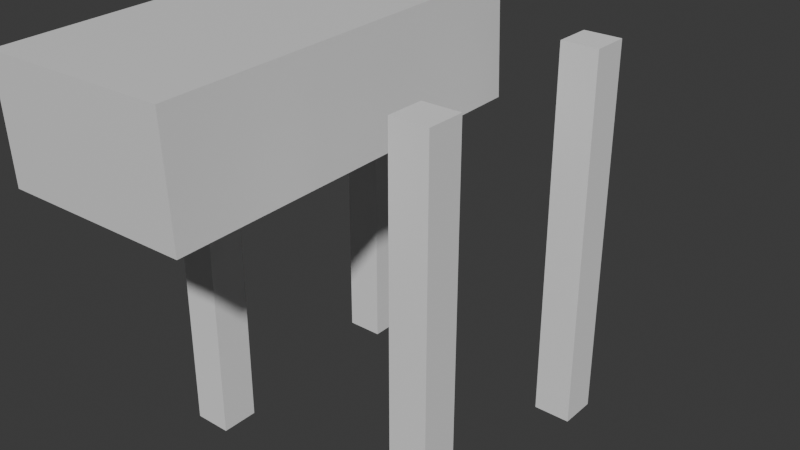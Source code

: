 # Source: quadraped.blend  (saved by Blender 5.0.119; exported with 4.5.12 LTS)
import bpy
from mathutils import Matrix  # noqa: F401  (used for matrix-valued properties, if any)

bpy.ops.wm.read_factory_settings(use_empty=True)
scene = bpy.context.scene
scene.name = 'Scene'

# ---- collections
col_collection = bpy.data.collections.new('Collection'); scene.collection.children.link(col_collection)

# ---- materials (node trees are filled in below, after node groups)
mat_material = bpy.data.materials.new('Material')
mat_material.alpha_threshold = 0.0
mat_material.use_backface_culling_lightprobe_volume = False
mat_material.roughness = 0.5
mat_material.line_color = (0.0, 0.0, 0.0, 1.0)

# ---- material node trees
mat_material.use_nodes = True; mat_material.node_tree.nodes.clear()
_N = mat_material.node_tree.nodes; _L = mat_material.node_tree.links
n0 = _N.new('ShaderNodeOutputMaterial'); n0.name = 'Material Output'; n0.location = (200, 100)
n1 = _N.new('ShaderNodeBsdfPrincipled'); n1.name = 'Principled BSDF'; n1.location = (-200, 100)
_L.new(n1.outputs[0], n0.inputs[0])
n0.is_active_output = True

# ---- world
world_world = bpy.data.worlds.new('World'); scene.world = world_world
world_world.use_nodes = True; world_world.node_tree.nodes.clear()
_N = world_world.node_tree.nodes; _L = world_world.node_tree.links
n0 = _N.new('ShaderNodeOutputWorld'); n0.name = 'World Output'; n0.location = (200, 100)
n1 = _N.new('ShaderNodeBackground'); n1.name = 'Background'; n1.location = (-200, 100)
n1.inputs[0].default_value = (0.05088, 0.05088, 0.05088, 1.0)
_L.new(n1.outputs[0], n0.inputs[0])
n0.is_active_output = True
world_world.color = (0.05088, 0.05088, 0.05088)
world_world.sun_shadow_jitter_overblur = 0.0

# ---- meshes
me_cube = bpy.data.meshes.new('Cube')
me_cube.from_pydata([(1.0, 1.0, 1.0), (1.0, 1.0, -1.0), (1.0, -1.0, 1.0), (1.0, -1.0, -1.0), (-1.0, 1.0, 1.0), (-1.0, 1.0, -1.0), (-1.0, -1.0, 1.0), (-1.0, -1.0, -1.0)], [], [(0, 4, 6, 2), (3, 2, 6, 7), (7, 6, 4, 5), (5, 1, 3, 7), (1, 0, 2, 3), (5, 4, 0, 1)])
_uv = me_cube.uv_layers.new(name='UVMap')
_uv.uv.foreach_set('vector', [0.625, 0.5, 0.875, 0.5, 0.875, 0.75, 0.625, 0.75, 0.375, 0.75, 0.625, 0.75, 0.625, 1.0, 0.375, 1.0, 0.375, 0.0, 0.625, 0.0, 0.625, 0.25, 0.375, 0.25, 0.125, 0.5, 0.375, 0.5, 0.375, 0.75, 0.125, 0.75, 0.375, 0.5, 0.625, 0.5, 0.625, 0.75, 0.375, 0.75, 0.375, 0.25, 0.625, 0.25, 0.625, 0.5, 0.375, 0.5])
me_cube.materials.append(mat_material)
me_cube.use_mirror_vertex_groups = False
me_cube.update()
me_cube_001 = bpy.data.meshes.new('Cube.001')
me_cube_001.from_pydata([(-1.0, -1.0, -1.0), (-1.0, 1.0, -1.0), (1.0, -1.0, -1.0), (1.0, 1.0, -1.0), (-1.0, -1.0, 19.21), (-1.0, 1.0, 19.21), (1.0, 1.0, 19.21), (1.0, -1.0, 19.21), (-1.0, -1.0, 9.866), (-1.0, 1.0, 9.866), (1.0, -1.0, 9.866), (1.0, 1.0, 9.866), (-1.0, 1.0, 9.173), (1.0, 1.0, 9.173), (-1.0, -1.0, 9.173), (1.0, -1.0, 9.173), (-1.0, -1.0, 10.61), (1.0, -1.0, 10.61), (-1.0, 1.0, 10.61), (1.0, 1.0, 10.61), (-1.0, -1.0, 9.519), (-1.0, 1.0, 10.24), (1.0, -1.0, 9.519), (1.0, 1.0, 10.24), (0.0, 1.0, 9.866), (-1.0, 0.0, 9.866), (1.0, 0.0, 9.866), (0.0, -1.0, 9.866), (-1.0, 1.0, 9.519), (1.0, 1.0, 9.519), (0.0, -1.0, 9.173), (1.0, 0.0, 9.173), (-1.0, 0.0, 9.173), (0.0, 1.0, 9.173), (-1.0, -1.0, 10.24), (1.0, -1.0, 10.24), (0.0, 1.0, 10.61), (-1.0, 0.0, 10.61), (1.0, 0.0, 10.61), (0.0, -1.0, 10.61), (0.0, -1.0, 10.24), (1.0, 0.0, 10.24), (-1.0, 0.0, 10.24), (0.0, 1.0, 10.24), (0.0, -1.0, 9.519), (1.0, 0.0, 9.519), (-1.0, 0.0, 9.519), (0.0, 1.0, 9.519)], [], [(17, 7, 4, 16, 39), (19, 6, 7, 17, 38), (16, 4, 5, 18, 37), (1, 3, 2, 0), (6, 5, 4, 7), (18, 5, 6, 19, 36), (47, 24, 11, 29), (46, 25, 9, 28), (45, 26, 10, 22), (44, 27, 8, 20), (2, 15, 30, 14, 0), (3, 13, 31, 15, 2), (0, 14, 32, 12, 1), (1, 12, 33, 13, 3), (43, 36, 19, 23), (42, 37, 18, 21), (41, 38, 17, 35), (40, 39, 16, 34), (27, 40, 34, 8), (10, 35, 40, 27), (35, 17, 39, 40), (26, 41, 35, 10), (11, 23, 41, 26), (23, 19, 38, 41), (25, 42, 21, 9), (8, 34, 42, 25), (34, 16, 37, 42), (24, 43, 23, 11), (9, 21, 43, 24), (21, 18, 36, 43), (30, 44, 20, 14), (15, 22, 44, 30), (22, 10, 27, 44), (31, 45, 22, 15), (13, 29, 45, 31), (29, 11, 26, 45), (32, 46, 28, 12), (14, 20, 46, 32), (20, 8, 25, 46), (33, 47, 29, 13), (12, 28, 47, 33), (28, 9, 24, 47)])
_uv = me_cube_001.uv_layers.new(name='UVMap')
_uv.uv.foreach_set('vector', [0.5186, 0.75, 0.625, 0.75, 0.625, 1.0, 0.5186, 1.0, 0.5186, 0.875, 0.5186, 0.5, 0.625, 0.5, 0.625, 0.75, 0.5186, 0.75, 0.5186, 0.625, 0.5186, 0.0, 0.625, 0.0, 0.625, 0.25, 0.5186, 0.25, 0.5186, 0.125, 0.125, 0.5, 0.375, 0.5, 0.375, 0.75, 0.125, 0.75, 0.625, 0.5, 0.875, 0.5, 0.875, 0.75, 0.625, 0.75, 0.5186, 0.25, 0.625, 0.25, 0.625, 0.5, 0.5186, 0.5, 0.5186, 0.375, 0.5051, 0.375, 0.5094, 0.375, 0.5094, 0.5, 0.5051, 0.5, 0.5051, 0.125, 0.5094, 0.125, 0.5094, 0.25, 0.5051, 0.25, 0.5051, 0.625, 0.5094, 0.625, 0.5094, 0.75, 0.5051, 0.75, 0.5051, 0.875, 0.5094, 0.875, 0.5094, 1.0, 0.5051, 1.0, 0.375, 0.75, 0.5008, 0.75, 0.5008, 0.875, 0.5008, 1.0, 0.375, 1.0, 0.375, 0.5, 0.5008, 0.5, 0.5008, 0.625, 0.5008, 0.75, 0.375, 0.75, 0.375, 0.0, 0.5008, 0.0, 0.5008, 0.125, 0.5008, 0.25, 0.375, 0.25, 0.375, 0.25, 0.5008, 0.25, 0.5008, 0.375, 0.5008, 0.5, 0.375, 0.5, 0.514, 0.375, 0.5186, 0.375, 0.5186, 0.5, 0.514, 0.5, 0.514, 0.125, 0.5186, 0.125, 0.5186, 0.25, 0.514, 0.25, 0.514, 0.625, 0.5186, 0.625, 0.5186, 0.75, 0.514, 0.75, 0.514, 0.875, 0.5186, 0.875, 0.5186, 1.0, 0.514, 1.0, 0.5094, 0.875, 0.514, 0.875, 0.514, 1.0, 0.5094, 1.0, 0.5094, 0.75, 0.514, 0.75, 0.514, 0.875, 0.5094, 0.875, 0.514, 0.75, 0.5186, 0.75, 0.5186, 0.875, 0.514, 0.875, 0.5094, 0.625, 0.514, 0.625, 0.514, 0.75, 0.5094, 0.75, 0.5094, 0.5, 0.514, 0.5, 0.514, 0.625, 0.5094, 0.625, 0.514, 0.5, 0.5186, 0.5, 0.5186, 0.625, 0.514, 0.625, 0.5094, 0.125, 0.514, 0.125, 0.514, 0.25, 0.5094, 0.25, 0.5094, 0.0, 0.514, 0.0, 0.514, 0.125, 0.5094, 0.125, 0.514, 0.0, 0.5186, 0.0, 0.5186, 0.125, 0.514, 0.125, 0.5094, 0.375, 0.514, 0.375, 0.514, 0.5, 0.5094, 0.5, 0.5094, 0.25, 0.514, 0.25, 0.514, 0.375, 0.5094, 0.375, 0.514, 0.25, 0.5186, 0.25, 0.5186, 0.375, 0.514, 0.375, 0.5008, 0.875, 0.5051, 0.875, 0.5051, 1.0, 0.5008, 1.0, 0.5008, 0.75, 0.5051, 0.75, 0.5051, 0.875, 0.5008, 0.875, 0.5051, 0.75, 0.5094, 0.75, 0.5094, 0.875, 0.5051, 0.875, 0.5008, 0.625, 0.5051, 0.625, 0.5051, 0.75, 0.5008, 0.75, 0.5008, 0.5, 0.5051, 0.5, 0.5051, 0.625, 0.5008, 0.625, 0.5051, 0.5, 0.5094, 0.5, 0.5094, 0.625, 0.5051, 0.625, 0.5008, 0.125, 0.5051, 0.125, 0.5051, 0.25, 0.5008, 0.25, 0.5008, 0.0, 0.5051, 0.0, 0.5051, 0.125, 0.5008, 0.125, 0.5051, 0.0, 0.5094, 0.0, 0.5094, 0.125, 0.5051, 0.125, 0.5008, 0.375, 0.5051, 0.375, 0.5051, 0.5, 0.5008, 0.5, 0.5008, 0.25, 0.5051, 0.25, 0.5051, 0.375, 0.5008, 0.375, 0.5051, 0.25, 0.5094, 0.25, 0.5094, 0.375, 0.5051, 0.375])
me_cube_001.update()
me_cube_002 = bpy.data.meshes.new('Cube.002')
me_cube_002.from_pydata([(-1.0, -1.0, -1.0), (-1.0, 1.0, -1.0), (1.0, -1.0, -1.0), (1.0, 1.0, -1.0), (-1.0, -1.0, 19.21), (-1.0, 1.0, 19.21), (1.0, 1.0, 19.21), (1.0, -1.0, 19.21), (-1.0, -1.0, 9.866), (-1.0, 1.0, 9.866), (1.0, -1.0, 9.866), (1.0, 1.0, 9.866), (-1.0, 1.0, 9.173), (1.0, 1.0, 9.173), (-1.0, -1.0, 9.173), (1.0, -1.0, 9.173), (-1.0, -1.0, 10.61), (1.0, -1.0, 10.61), (-1.0, 1.0, 10.61), (1.0, 1.0, 10.61), (-1.0, -1.0, 9.519), (-1.0, 1.0, 10.24), (1.0, -1.0, 9.519), (1.0, 1.0, 10.24), (0.0, 1.0, 9.866), (-1.0, 0.0, 9.866), (1.0, 0.0, 9.866), (0.0, -1.0, 9.866), (-1.0, 1.0, 9.519), (1.0, 1.0, 9.519), (0.0, -1.0, 9.173), (1.0, 0.0, 9.173), (-1.0, 0.0, 9.173), (0.0, 1.0, 9.173), (-1.0, -1.0, 10.24), (1.0, -1.0, 10.24), (0.0, 1.0, 10.61), (-1.0, 0.0, 10.61), (1.0, 0.0, 10.61), (0.0, -1.0, 10.61), (0.0, -1.0, 10.24), (1.0, 0.0, 10.24), (-1.0, 0.0, 10.24), (0.0, 1.0, 10.24), (0.0, -1.0, 9.519), (1.0, 0.0, 9.519), (-1.0, 0.0, 9.519), (0.0, 1.0, 9.519)], [], [(17, 7, 4, 16, 39), (19, 6, 7, 17, 38), (16, 4, 5, 18, 37), (1, 3, 2, 0), (6, 5, 4, 7), (18, 5, 6, 19, 36), (47, 24, 11, 29), (46, 25, 9, 28), (45, 26, 10, 22), (44, 27, 8, 20), (2, 15, 30, 14, 0), (3, 13, 31, 15, 2), (0, 14, 32, 12, 1), (1, 12, 33, 13, 3), (43, 36, 19, 23), (42, 37, 18, 21), (41, 38, 17, 35), (40, 39, 16, 34), (27, 40, 34, 8), (10, 35, 40, 27), (35, 17, 39, 40), (26, 41, 35, 10), (11, 23, 41, 26), (23, 19, 38, 41), (25, 42, 21, 9), (8, 34, 42, 25), (34, 16, 37, 42), (24, 43, 23, 11), (9, 21, 43, 24), (21, 18, 36, 43), (30, 44, 20, 14), (15, 22, 44, 30), (22, 10, 27, 44), (31, 45, 22, 15), (13, 29, 45, 31), (29, 11, 26, 45), (32, 46, 28, 12), (14, 20, 46, 32), (20, 8, 25, 46), (33, 47, 29, 13), (12, 28, 47, 33), (28, 9, 24, 47)])
_uv = me_cube_002.uv_layers.new(name='UVMap')
_uv.uv.foreach_set('vector', [0.5186, 0.75, 0.625, 0.75, 0.625, 1.0, 0.5186, 1.0, 0.5186, 0.875, 0.5186, 0.5, 0.625, 0.5, 0.625, 0.75, 0.5186, 0.75, 0.5186, 0.625, 0.5186, 0.0, 0.625, 0.0, 0.625, 0.25, 0.5186, 0.25, 0.5186, 0.125, 0.125, 0.5, 0.375, 0.5, 0.375, 0.75, 0.125, 0.75, 0.625, 0.5, 0.875, 0.5, 0.875, 0.75, 0.625, 0.75, 0.5186, 0.25, 0.625, 0.25, 0.625, 0.5, 0.5186, 0.5, 0.5186, 0.375, 0.5051, 0.375, 0.5094, 0.375, 0.5094, 0.5, 0.5051, 0.5, 0.5051, 0.125, 0.5094, 0.125, 0.5094, 0.25, 0.5051, 0.25, 0.5051, 0.625, 0.5094, 0.625, 0.5094, 0.75, 0.5051, 0.75, 0.5051, 0.875, 0.5094, 0.875, 0.5094, 1.0, 0.5051, 1.0, 0.375, 0.75, 0.5008, 0.75, 0.5008, 0.875, 0.5008, 1.0, 0.375, 1.0, 0.375, 0.5, 0.5008, 0.5, 0.5008, 0.625, 0.5008, 0.75, 0.375, 0.75, 0.375, 0.0, 0.5008, 0.0, 0.5008, 0.125, 0.5008, 0.25, 0.375, 0.25, 0.375, 0.25, 0.5008, 0.25, 0.5008, 0.375, 0.5008, 0.5, 0.375, 0.5, 0.514, 0.375, 0.5186, 0.375, 0.5186, 0.5, 0.514, 0.5, 0.514, 0.125, 0.5186, 0.125, 0.5186, 0.25, 0.514, 0.25, 0.514, 0.625, 0.5186, 0.625, 0.5186, 0.75, 0.514, 0.75, 0.514, 0.875, 0.5186, 0.875, 0.5186, 1.0, 0.514, 1.0, 0.5094, 0.875, 0.514, 0.875, 0.514, 1.0, 0.5094, 1.0, 0.5094, 0.75, 0.514, 0.75, 0.514, 0.875, 0.5094, 0.875, 0.514, 0.75, 0.5186, 0.75, 0.5186, 0.875, 0.514, 0.875, 0.5094, 0.625, 0.514, 0.625, 0.514, 0.75, 0.5094, 0.75, 0.5094, 0.5, 0.514, 0.5, 0.514, 0.625, 0.5094, 0.625, 0.514, 0.5, 0.5186, 0.5, 0.5186, 0.625, 0.514, 0.625, 0.5094, 0.125, 0.514, 0.125, 0.514, 0.25, 0.5094, 0.25, 0.5094, 0.0, 0.514, 0.0, 0.514, 0.125, 0.5094, 0.125, 0.514, 0.0, 0.5186, 0.0, 0.5186, 0.125, 0.514, 0.125, 0.5094, 0.375, 0.514, 0.375, 0.514, 0.5, 0.5094, 0.5, 0.5094, 0.25, 0.514, 0.25, 0.514, 0.375, 0.5094, 0.375, 0.514, 0.25, 0.5186, 0.25, 0.5186, 0.375, 0.514, 0.375, 0.5008, 0.875, 0.5051, 0.875, 0.5051, 1.0, 0.5008, 1.0, 0.5008, 0.75, 0.5051, 0.75, 0.5051, 0.875, 0.5008, 0.875, 0.5051, 0.75, 0.5094, 0.75, 0.5094, 0.875, 0.5051, 0.875, 0.5008, 0.625, 0.5051, 0.625, 0.5051, 0.75, 0.5008, 0.75, 0.5008, 0.5, 0.5051, 0.5, 0.5051, 0.625, 0.5008, 0.625, 0.5051, 0.5, 0.5094, 0.5, 0.5094, 0.625, 0.5051, 0.625, 0.5008, 0.125, 0.5051, 0.125, 0.5051, 0.25, 0.5008, 0.25, 0.5008, 0.0, 0.5051, 0.0, 0.5051, 0.125, 0.5008, 0.125, 0.5051, 0.0, 0.5094, 0.0, 0.5094, 0.125, 0.5051, 0.125, 0.5008, 0.375, 0.5051, 0.375, 0.5051, 0.5, 0.5008, 0.5, 0.5008, 0.25, 0.5051, 0.25, 0.5051, 0.375, 0.5008, 0.375, 0.5051, 0.25, 0.5094, 0.25, 0.5094, 0.375, 0.5051, 0.375])
me_cube_002.update()
me_cube_003 = bpy.data.meshes.new('Cube.003')
me_cube_003.from_pydata([(-1.0, -1.0, -1.0), (-1.0, 1.0, -1.0), (1.0, -1.0, -1.0), (1.0, 1.0, -1.0), (-1.0, -1.0, 19.21), (-1.0, 1.0, 19.21), (1.0, 1.0, 19.21), (1.0, -1.0, 19.21), (-1.0, -1.0, 9.866), (-1.0, 1.0, 9.866), (1.0, -1.0, 9.866), (1.0, 1.0, 9.866), (-1.0, 1.0, 9.173), (1.0, 1.0, 9.173), (-1.0, -1.0, 9.173), (1.0, -1.0, 9.173), (-1.0, -1.0, 10.61), (1.0, -1.0, 10.61), (-1.0, 1.0, 10.61), (1.0, 1.0, 10.61), (-1.0, -1.0, 9.519), (-1.0, 1.0, 10.24), (1.0, -1.0, 9.519), (1.0, 1.0, 10.24), (0.0, 1.0, 9.866), (-1.0, 0.0, 9.866), (1.0, 0.0, 9.866), (0.0, -1.0, 9.866), (-1.0, 1.0, 9.519), (1.0, 1.0, 9.519), (0.0, -1.0, 9.173), (1.0, 0.0, 9.173), (-1.0, 0.0, 9.173), (0.0, 1.0, 9.173), (-1.0, -1.0, 10.24), (1.0, -1.0, 10.24), (0.0, 1.0, 10.61), (-1.0, 0.0, 10.61), (1.0, 0.0, 10.61), (0.0, -1.0, 10.61), (0.0, -1.0, 10.24), (1.0, 0.0, 10.24), (-1.0, 0.0, 10.24), (0.0, 1.0, 10.24), (0.0, -1.0, 9.519), (1.0, 0.0, 9.519), (-1.0, 0.0, 9.519), (0.0, 1.0, 9.519)], [], [(17, 7, 4, 16, 39), (19, 6, 7, 17, 38), (16, 4, 5, 18, 37), (1, 3, 2, 0), (6, 5, 4, 7), (18, 5, 6, 19, 36), (47, 24, 11, 29), (46, 25, 9, 28), (45, 26, 10, 22), (44, 27, 8, 20), (2, 15, 30, 14, 0), (3, 13, 31, 15, 2), (0, 14, 32, 12, 1), (1, 12, 33, 13, 3), (43, 36, 19, 23), (42, 37, 18, 21), (41, 38, 17, 35), (40, 39, 16, 34), (27, 40, 34, 8), (10, 35, 40, 27), (35, 17, 39, 40), (26, 41, 35, 10), (11, 23, 41, 26), (23, 19, 38, 41), (25, 42, 21, 9), (8, 34, 42, 25), (34, 16, 37, 42), (24, 43, 23, 11), (9, 21, 43, 24), (21, 18, 36, 43), (30, 44, 20, 14), (15, 22, 44, 30), (22, 10, 27, 44), (31, 45, 22, 15), (13, 29, 45, 31), (29, 11, 26, 45), (32, 46, 28, 12), (14, 20, 46, 32), (20, 8, 25, 46), (33, 47, 29, 13), (12, 28, 47, 33), (28, 9, 24, 47)])
_uv = me_cube_003.uv_layers.new(name='UVMap')
_uv.uv.foreach_set('vector', [0.5186, 0.75, 0.625, 0.75, 0.625, 1.0, 0.5186, 1.0, 0.5186, 0.875, 0.5186, 0.5, 0.625, 0.5, 0.625, 0.75, 0.5186, 0.75, 0.5186, 0.625, 0.5186, 0.0, 0.625, 0.0, 0.625, 0.25, 0.5186, 0.25, 0.5186, 0.125, 0.125, 0.5, 0.375, 0.5, 0.375, 0.75, 0.125, 0.75, 0.625, 0.5, 0.875, 0.5, 0.875, 0.75, 0.625, 0.75, 0.5186, 0.25, 0.625, 0.25, 0.625, 0.5, 0.5186, 0.5, 0.5186, 0.375, 0.5051, 0.375, 0.5094, 0.375, 0.5094, 0.5, 0.5051, 0.5, 0.5051, 0.125, 0.5094, 0.125, 0.5094, 0.25, 0.5051, 0.25, 0.5051, 0.625, 0.5094, 0.625, 0.5094, 0.75, 0.5051, 0.75, 0.5051, 0.875, 0.5094, 0.875, 0.5094, 1.0, 0.5051, 1.0, 0.375, 0.75, 0.5008, 0.75, 0.5008, 0.875, 0.5008, 1.0, 0.375, 1.0, 0.375, 0.5, 0.5008, 0.5, 0.5008, 0.625, 0.5008, 0.75, 0.375, 0.75, 0.375, 0.0, 0.5008, 0.0, 0.5008, 0.125, 0.5008, 0.25, 0.375, 0.25, 0.375, 0.25, 0.5008, 0.25, 0.5008, 0.375, 0.5008, 0.5, 0.375, 0.5, 0.514, 0.375, 0.5186, 0.375, 0.5186, 0.5, 0.514, 0.5, 0.514, 0.125, 0.5186, 0.125, 0.5186, 0.25, 0.514, 0.25, 0.514, 0.625, 0.5186, 0.625, 0.5186, 0.75, 0.514, 0.75, 0.514, 0.875, 0.5186, 0.875, 0.5186, 1.0, 0.514, 1.0, 0.5094, 0.875, 0.514, 0.875, 0.514, 1.0, 0.5094, 1.0, 0.5094, 0.75, 0.514, 0.75, 0.514, 0.875, 0.5094, 0.875, 0.514, 0.75, 0.5186, 0.75, 0.5186, 0.875, 0.514, 0.875, 0.5094, 0.625, 0.514, 0.625, 0.514, 0.75, 0.5094, 0.75, 0.5094, 0.5, 0.514, 0.5, 0.514, 0.625, 0.5094, 0.625, 0.514, 0.5, 0.5186, 0.5, 0.5186, 0.625, 0.514, 0.625, 0.5094, 0.125, 0.514, 0.125, 0.514, 0.25, 0.5094, 0.25, 0.5094, 0.0, 0.514, 0.0, 0.514, 0.125, 0.5094, 0.125, 0.514, 0.0, 0.5186, 0.0, 0.5186, 0.125, 0.514, 0.125, 0.5094, 0.375, 0.514, 0.375, 0.514, 0.5, 0.5094, 0.5, 0.5094, 0.25, 0.514, 0.25, 0.514, 0.375, 0.5094, 0.375, 0.514, 0.25, 0.5186, 0.25, 0.5186, 0.375, 0.514, 0.375, 0.5008, 0.875, 0.5051, 0.875, 0.5051, 1.0, 0.5008, 1.0, 0.5008, 0.75, 0.5051, 0.75, 0.5051, 0.875, 0.5008, 0.875, 0.5051, 0.75, 0.5094, 0.75, 0.5094, 0.875, 0.5051, 0.875, 0.5008, 0.625, 0.5051, 0.625, 0.5051, 0.75, 0.5008, 0.75, 0.5008, 0.5, 0.5051, 0.5, 0.5051, 0.625, 0.5008, 0.625, 0.5051, 0.5, 0.5094, 0.5, 0.5094, 0.625, 0.5051, 0.625, 0.5008, 0.125, 0.5051, 0.125, 0.5051, 0.25, 0.5008, 0.25, 0.5008, 0.0, 0.5051, 0.0, 0.5051, 0.125, 0.5008, 0.125, 0.5051, 0.0, 0.5094, 0.0, 0.5094, 0.125, 0.5051, 0.125, 0.5008, 0.375, 0.5051, 0.375, 0.5051, 0.5, 0.5008, 0.5, 0.5008, 0.25, 0.5051, 0.25, 0.5051, 0.375, 0.5008, 0.375, 0.5051, 0.25, 0.5094, 0.25, 0.5094, 0.375, 0.5051, 0.375])
me_cube_003.update()
me_cube_004 = bpy.data.meshes.new('Cube.004')
me_cube_004.from_pydata([(-1.0, -1.0, -1.0), (-1.0, 1.0, -1.0), (1.0, -1.0, -1.0), (1.0, 1.0, -1.0), (-1.0, -1.0, 19.21), (-1.0, 1.0, 19.21), (1.0, 1.0, 19.21), (1.0, -1.0, 19.21), (-1.0, -1.0, 9.866), (-1.0, 1.0, 9.866), (1.0, -1.0, 9.866), (1.0, 1.0, 9.866), (-1.0, 1.0, 9.173), (1.0, 1.0, 9.173), (-1.0, -1.0, 9.173), (1.0, -1.0, 9.173), (-1.0, -1.0, 10.61), (1.0, -1.0, 10.61), (-1.0, 1.0, 10.61), (1.0, 1.0, 10.61), (-1.0, -1.0, 9.519), (-1.0, 1.0, 10.24), (1.0, -1.0, 9.519), (1.0, 1.0, 10.24), (0.0, 1.0, 9.866), (-1.0, 0.0, 9.866), (1.0, 0.0, 9.866), (0.0, -1.0, 9.866), (-1.0, 1.0, 9.519), (1.0, 1.0, 9.519), (0.0, -1.0, 9.173), (1.0, 0.0, 9.173), (-1.0, 0.0, 9.173), (0.0, 1.0, 9.173), (-1.0, -1.0, 10.24), (1.0, -1.0, 10.24), (0.0, 1.0, 10.61), (-1.0, 0.0, 10.61), (1.0, 0.0, 10.61), (0.0, -1.0, 10.61), (0.0, -1.0, 10.24), (1.0, 0.0, 10.24), (-1.0, 0.0, 10.24), (0.0, 1.0, 10.24), (0.0, -1.0, 9.519), (1.0, 0.0, 9.519), (-1.0, 0.0, 9.519), (0.0, 1.0, 9.519)], [], [(17, 7, 4, 16, 39), (19, 6, 7, 17, 38), (16, 4, 5, 18, 37), (1, 3, 2, 0), (6, 5, 4, 7), (18, 5, 6, 19, 36), (47, 24, 11, 29), (46, 25, 9, 28), (45, 26, 10, 22), (44, 27, 8, 20), (2, 15, 30, 14, 0), (3, 13, 31, 15, 2), (0, 14, 32, 12, 1), (1, 12, 33, 13, 3), (43, 36, 19, 23), (42, 37, 18, 21), (41, 38, 17, 35), (40, 39, 16, 34), (27, 40, 34, 8), (10, 35, 40, 27), (35, 17, 39, 40), (26, 41, 35, 10), (11, 23, 41, 26), (23, 19, 38, 41), (25, 42, 21, 9), (8, 34, 42, 25), (34, 16, 37, 42), (24, 43, 23, 11), (9, 21, 43, 24), (21, 18, 36, 43), (30, 44, 20, 14), (15, 22, 44, 30), (22, 10, 27, 44), (31, 45, 22, 15), (13, 29, 45, 31), (29, 11, 26, 45), (32, 46, 28, 12), (14, 20, 46, 32), (20, 8, 25, 46), (33, 47, 29, 13), (12, 28, 47, 33), (28, 9, 24, 47)])
_uv = me_cube_004.uv_layers.new(name='UVMap')
_uv.uv.foreach_set('vector', [0.5186, 0.75, 0.625, 0.75, 0.625, 1.0, 0.5186, 1.0, 0.5186, 0.875, 0.5186, 0.5, 0.625, 0.5, 0.625, 0.75, 0.5186, 0.75, 0.5186, 0.625, 0.5186, 0.0, 0.625, 0.0, 0.625, 0.25, 0.5186, 0.25, 0.5186, 0.125, 0.125, 0.5, 0.375, 0.5, 0.375, 0.75, 0.125, 0.75, 0.625, 0.5, 0.875, 0.5, 0.875, 0.75, 0.625, 0.75, 0.5186, 0.25, 0.625, 0.25, 0.625, 0.5, 0.5186, 0.5, 0.5186, 0.375, 0.5051, 0.375, 0.5094, 0.375, 0.5094, 0.5, 0.5051, 0.5, 0.5051, 0.125, 0.5094, 0.125, 0.5094, 0.25, 0.5051, 0.25, 0.5051, 0.625, 0.5094, 0.625, 0.5094, 0.75, 0.5051, 0.75, 0.5051, 0.875, 0.5094, 0.875, 0.5094, 1.0, 0.5051, 1.0, 0.375, 0.75, 0.5008, 0.75, 0.5008, 0.875, 0.5008, 1.0, 0.375, 1.0, 0.375, 0.5, 0.5008, 0.5, 0.5008, 0.625, 0.5008, 0.75, 0.375, 0.75, 0.375, 0.0, 0.5008, 0.0, 0.5008, 0.125, 0.5008, 0.25, 0.375, 0.25, 0.375, 0.25, 0.5008, 0.25, 0.5008, 0.375, 0.5008, 0.5, 0.375, 0.5, 0.514, 0.375, 0.5186, 0.375, 0.5186, 0.5, 0.514, 0.5, 0.514, 0.125, 0.5186, 0.125, 0.5186, 0.25, 0.514, 0.25, 0.514, 0.625, 0.5186, 0.625, 0.5186, 0.75, 0.514, 0.75, 0.514, 0.875, 0.5186, 0.875, 0.5186, 1.0, 0.514, 1.0, 0.5094, 0.875, 0.514, 0.875, 0.514, 1.0, 0.5094, 1.0, 0.5094, 0.75, 0.514, 0.75, 0.514, 0.875, 0.5094, 0.875, 0.514, 0.75, 0.5186, 0.75, 0.5186, 0.875, 0.514, 0.875, 0.5094, 0.625, 0.514, 0.625, 0.514, 0.75, 0.5094, 0.75, 0.5094, 0.5, 0.514, 0.5, 0.514, 0.625, 0.5094, 0.625, 0.514, 0.5, 0.5186, 0.5, 0.5186, 0.625, 0.514, 0.625, 0.5094, 0.125, 0.514, 0.125, 0.514, 0.25, 0.5094, 0.25, 0.5094, 0.0, 0.514, 0.0, 0.514, 0.125, 0.5094, 0.125, 0.514, 0.0, 0.5186, 0.0, 0.5186, 0.125, 0.514, 0.125, 0.5094, 0.375, 0.514, 0.375, 0.514, 0.5, 0.5094, 0.5, 0.5094, 0.25, 0.514, 0.25, 0.514, 0.375, 0.5094, 0.375, 0.514, 0.25, 0.5186, 0.25, 0.5186, 0.375, 0.514, 0.375, 0.5008, 0.875, 0.5051, 0.875, 0.5051, 1.0, 0.5008, 1.0, 0.5008, 0.75, 0.5051, 0.75, 0.5051, 0.875, 0.5008, 0.875, 0.5051, 0.75, 0.5094, 0.75, 0.5094, 0.875, 0.5051, 0.875, 0.5008, 0.625, 0.5051, 0.625, 0.5051, 0.75, 0.5008, 0.75, 0.5008, 0.5, 0.5051, 0.5, 0.5051, 0.625, 0.5008, 0.625, 0.5051, 0.5, 0.5094, 0.5, 0.5094, 0.625, 0.5051, 0.625, 0.5008, 0.125, 0.5051, 0.125, 0.5051, 0.25, 0.5008, 0.25, 0.5008, 0.0, 0.5051, 0.0, 0.5051, 0.125, 0.5008, 0.125, 0.5051, 0.0, 0.5094, 0.0, 0.5094, 0.125, 0.5051, 0.125, 0.5008, 0.375, 0.5051, 0.375, 0.5051, 0.5, 0.5008, 0.5, 0.5008, 0.25, 0.5051, 0.25, 0.5051, 0.375, 0.5008, 0.375, 0.5051, 0.25, 0.5094, 0.25, 0.5094, 0.375, 0.5051, 0.375])
me_cube_004.update()
arm_armature = bpy.data.armatures.new('Armature')  # bones are not reproduced

# ---- objects
ob_body = bpy.data.objects.new('body', me_cube)
ob_armature = bpy.data.objects.new('Armature', arm_armature)
ob_frontleftleg = bpy.data.objects.new('frontLeftLeg', me_cube_001)
ob_frontleftleg_001 = bpy.data.objects.new('frontLeftLeg.001', me_cube_002)
ob_frontleftleg_002 = bpy.data.objects.new('frontLeftLeg.002', me_cube_003)
ob_frontleftleg_003 = bpy.data.objects.new('frontLeftLeg.003', me_cube_004)

# ---- transforms, parenting, visibility, modifiers, constraints
ob_body.parent = ob_armature
ob_body.matrix_parent_inverse = Matrix(((0.02436, -2.788e-09, 0.9997, -0.006347), (-0.9997, 7.096e-08, 0.02436, -0.4808), (2.659e-12, -1.0, 1.091e-10, -6.927e-13), (0.0, 0.0, -0.0, 1.0)))
ob_body.location = (0.0, 0.0, 0.0)
ob_body.scale = (1.0, 0.5, 0.3)
ob_body.lock_rotations_4d = False
ob_body.empty_display_type = 'ARROWS'
ob_body.lineart.crease_threshold = 0.0
ob_armature.location = (-0.3231, 0.0, 0.0)
ob_armature.rotation_euler = (0.0, 1.554, 0.0)
ob_frontleftleg.parent = ob_armature
ob_frontleftleg.matrix_parent_inverse = Matrix(((0.01716, -0.0, -0.9999, 0.005543), (-0.0, 1.0, -0.0, -0.0), (0.9999, -0.0, 0.01716, 0.323), (-0.0, -0.0, -0.0, 1.0)))
ob_frontleftleg.location = (-0.6833, -0.5936, 0.0)
ob_frontleftleg.scale = (-0.09959, -0.09959, -0.09959)
_vg = ob_frontleftleg.vertex_groups.new(name='Body')
_vg = ob_frontleftleg.vertex_groups.new(name='UpperLeg.f.l')
for _i, _w in zip([0, 1, 2, 3, 8, 9, 10, 11, 12, 13, 14, 15, 16, 17, 18, 19, 20, 21, 22, 23, 24, 25, 26, 27, 28, 29, 30, 31, 32, 33, 34, 35, 36, 37, 38, 39, 40, 41, 42, 43, 44, 45, 46, 47], [1.0, 1.0, 1.0, 1.0, 0.5, 0.5, 0.5, 0.5, 0.5, 0.5, 0.5, 0.5, 0.5, 0.5, 0.5, 0.5, 0.5, 0.5, 0.5, 0.5, 0.5, 0.5, 0.5, 0.5, 0.5, 0.5, 0.5, 0.5, 0.5, 0.5, 0.5, 0.5, 0.5, 0.5, 0.5, 0.5, 0.5, 0.5, 0.5, 0.5, 0.5, 0.5, 0.5, 0.5]): _vg.add([_i], _w, 'REPLACE')
_vg = ob_frontleftleg.vertex_groups.new(name='LowerLeg.f.l')
for _i, _w in zip([4, 5, 6, 7, 8, 9, 10, 11, 12, 13, 14, 15, 16, 17, 18, 19, 20, 21, 22, 23, 24, 25, 26, 27, 28, 29, 30, 31, 32, 33, 34, 35, 36, 37, 38, 39, 40, 41, 42, 43, 44, 45, 46, 47], [1.0, 1.0, 1.0, 1.0, 0.5, 0.5, 0.5, 0.5, 0.5, 0.5, 0.5, 0.5, 0.5, 0.5, 0.5, 0.5, 0.5, 0.5, 0.5, 0.5, 0.5, 0.5, 0.5, 0.5, 0.5, 0.5, 0.5, 0.5, 0.5, 0.5, 0.5, 0.5, 0.5, 0.5, 0.5, 0.5, 0.5, 0.5, 0.5, 0.5, 0.5, 0.5, 0.5, 0.5]): _vg.add([_i], _w, 'REPLACE')
_vg = ob_frontleftleg.vertex_groups.new(name='Foot.f.l')
_vg = ob_frontleftleg.vertex_groups.new(name='UpperLeg.b.l')
_vg = ob_frontleftleg.vertex_groups.new(name='LowerLeg.b.l')
_vg = ob_frontleftleg.vertex_groups.new(name='Foot.b.l')
_vg = ob_frontleftleg.vertex_groups.new(name='UpperLeg.b.r')
_vg = ob_frontleftleg.vertex_groups.new(name='LowerLeg.b.r')
_vg = ob_frontleftleg.vertex_groups.new(name='Foot.b.r')
_vg = ob_frontleftleg.vertex_groups.new(name='UpperLeg.f.r')
_vg = ob_frontleftleg.vertex_groups.new(name='LowerLeg.f.r')
_vg = ob_frontleftleg.vertex_groups.new(name='Foot.f.r')
_m = ob_frontleftleg.modifiers.new('Armature', 'ARMATURE')
_m.object = ob_armature
ob_frontleftleg_001.parent = ob_armature
ob_frontleftleg_001.matrix_parent_inverse = Matrix(((0.01716, -0.0, -0.9999, 0.005543), (-0.0, 1.0, -0.0, -0.0), (0.9999, -0.0, 0.01716, 0.323), (-0.0, -0.0, -0.0, 1.0)))
ob_frontleftleg_001.location = (-0.6833, 0.5966, 0.0)
ob_frontleftleg_001.scale = (-0.09959, -0.09959, -0.09959)
_vg = ob_frontleftleg_001.vertex_groups.new(name='Body')
_vg = ob_frontleftleg_001.vertex_groups.new(name='UpperLeg.f.l')
_vg = ob_frontleftleg_001.vertex_groups.new(name='LowerLeg.f.l')
_vg = ob_frontleftleg_001.vertex_groups.new(name='Foot.f.l')
_vg = ob_frontleftleg_001.vertex_groups.new(name='UpperLeg.b.l')
_vg = ob_frontleftleg_001.vertex_groups.new(name='LowerLeg.b.l')
_vg = ob_frontleftleg_001.vertex_groups.new(name='Foot.b.l')
_vg = ob_frontleftleg_001.vertex_groups.new(name='UpperLeg.b.r')
_vg = ob_frontleftleg_001.vertex_groups.new(name='LowerLeg.b.r')
_vg = ob_frontleftleg_001.vertex_groups.new(name='Foot.b.r')
_vg = ob_frontleftleg_001.vertex_groups.new(name='UpperLeg.f.r')
for _i, _w in zip([0, 1, 2, 3, 8, 9, 10, 11, 12, 13, 14, 15, 16, 17, 18, 19, 20, 21, 22, 23, 24, 25, 26, 27, 28, 29, 30, 31, 32, 33, 34, 35, 36, 37, 38, 39, 40, 41, 42, 43, 44, 45, 46, 47], [1.0, 1.0, 1.0, 1.0, 0.5, 0.5, 0.5, 0.5, 0.5, 0.5, 0.5, 0.5, 0.5, 0.5, 0.5, 0.5, 0.5, 0.5, 0.5, 0.5, 0.5, 0.5, 0.5, 0.5, 0.5, 0.5, 0.5, 0.5, 0.5, 0.5, 0.5, 0.5, 0.5, 0.5, 0.5, 0.5, 0.5, 0.5, 0.5, 0.5, 0.5, 0.5, 0.5, 0.5]): _vg.add([_i], _w, 'REPLACE')
_vg = ob_frontleftleg_001.vertex_groups.new(name='LowerLeg.f.r')
for _i, _w in zip([4, 5, 6, 7, 8, 9, 10, 11, 12, 13, 14, 15, 16, 17, 18, 19, 20, 21, 22, 23, 24, 25, 26, 27, 28, 29, 30, 31, 32, 33, 34, 35, 36, 37, 38, 39, 40, 41, 42, 43, 44, 45, 46, 47], [1.0, 1.0, 1.0, 1.0, 0.5, 0.5, 0.5, 0.5, 0.5, 0.5, 0.5, 0.5, 0.5, 0.5, 0.5, 0.5, 0.5, 0.5, 0.5, 0.5, 0.5, 0.5, 0.5, 0.5, 0.5, 0.5, 0.5, 0.5, 0.5, 0.5, 0.5, 0.5, 0.5, 0.5, 0.5, 0.5, 0.5, 0.5, 0.5, 0.5, 0.5, 0.5, 0.5, 0.5]): _vg.add([_i], _w, 'REPLACE')
_vg = ob_frontleftleg_001.vertex_groups.new(name='Foot.f.r')
_m = ob_frontleftleg_001.modifiers.new('Armature', 'ARMATURE')
_m.object = ob_armature
ob_frontleftleg_002.parent = ob_armature
ob_frontleftleg_002.matrix_parent_inverse = Matrix(((0.01716, -0.0, -0.9999, 0.005543), (-0.0, 1.0, -0.0, -0.0), (0.9999, -0.0, 0.01716, 0.323), (-0.0, -0.0, -0.0, 1.0)))
ob_frontleftleg_002.location = (0.6191, -0.5936, 0.0)
ob_frontleftleg_002.scale = (-0.09959, -0.09959, -0.09959)
_vg = ob_frontleftleg_002.vertex_groups.new(name='Body')
_vg = ob_frontleftleg_002.vertex_groups.new(name='UpperLeg.f.l')
_vg = ob_frontleftleg_002.vertex_groups.new(name='LowerLeg.f.l')
_vg = ob_frontleftleg_002.vertex_groups.new(name='Foot.f.l')
_vg = ob_frontleftleg_002.vertex_groups.new(name='UpperLeg.b.l')
for _i, _w in zip([0, 1, 2, 3, 8, 9, 10, 11, 12, 13, 14, 15, 16, 17, 18, 19, 20, 21, 22, 23, 24, 25, 26, 27, 28, 29, 30, 31, 32, 33, 34, 35, 36, 37, 38, 39, 40, 41, 42, 43, 44, 45, 46, 47], [1.0, 1.0, 1.0, 1.0, 0.5, 0.5, 0.5, 0.5, 0.5, 0.5, 0.5, 0.5, 0.5, 0.5, 0.5, 0.5, 0.5, 0.5, 0.5, 0.5, 0.5, 0.5, 0.5, 0.5, 0.5, 0.5, 0.5, 0.5, 0.5, 0.5, 0.5, 0.5, 0.5, 0.5, 0.5, 0.5, 0.5, 0.5, 0.5, 0.5, 0.5, 0.5, 0.5, 0.5]): _vg.add([_i], _w, 'REPLACE')
_vg = ob_frontleftleg_002.vertex_groups.new(name='LowerLeg.b.l')
for _i, _w in zip([4, 5, 6, 7, 8, 9, 10, 11, 12, 13, 14, 15, 16, 17, 18, 19, 20, 21, 22, 23, 24, 25, 26, 27, 28, 29, 30, 31, 32, 33, 34, 35, 36, 37, 38, 39, 40, 41, 42, 43, 44, 45, 46, 47], [1.0, 1.0, 1.0, 1.0, 0.5, 0.5, 0.5, 0.5, 0.5, 0.5, 0.5, 0.5, 0.5, 0.5, 0.5, 0.5, 0.5, 0.5, 0.5, 0.5, 0.5, 0.5, 0.5, 0.5, 0.5, 0.5, 0.5, 0.5, 0.5, 0.5, 0.5, 0.5, 0.5, 0.5, 0.5, 0.5, 0.5, 0.5, 0.5, 0.5, 0.5, 0.5, 0.5, 0.5]): _vg.add([_i], _w, 'REPLACE')
_vg = ob_frontleftleg_002.vertex_groups.new(name='Foot.b.l')
_vg = ob_frontleftleg_002.vertex_groups.new(name='UpperLeg.b.r')
_vg = ob_frontleftleg_002.vertex_groups.new(name='LowerLeg.b.r')
_vg = ob_frontleftleg_002.vertex_groups.new(name='Foot.b.r')
_vg = ob_frontleftleg_002.vertex_groups.new(name='UpperLeg.f.r')
_vg = ob_frontleftleg_002.vertex_groups.new(name='LowerLeg.f.r')
_vg = ob_frontleftleg_002.vertex_groups.new(name='Foot.f.r')
_m = ob_frontleftleg_002.modifiers.new('Armature', 'ARMATURE')
_m.object = ob_armature
ob_frontleftleg_003.parent = ob_armature
ob_frontleftleg_003.matrix_parent_inverse = Matrix(((0.01716, -0.0, -0.9999, 0.005543), (-0.0, 1.0, -0.0, -0.0), (0.9999, -0.0, 0.01716, 0.323), (-0.0, -0.0, -0.0, 1.0)))
ob_frontleftleg_003.location = (0.6218, 0.5966, 0.0)
ob_frontleftleg_003.scale = (-0.09959, -0.09959, -0.09959)
_vg = ob_frontleftleg_003.vertex_groups.new(name='Body')
_vg = ob_frontleftleg_003.vertex_groups.new(name='UpperLeg.f.l')
_vg = ob_frontleftleg_003.vertex_groups.new(name='LowerLeg.f.l')
_vg = ob_frontleftleg_003.vertex_groups.new(name='Foot.f.l')
_vg = ob_frontleftleg_003.vertex_groups.new(name='UpperLeg.b.l')
_vg = ob_frontleftleg_003.vertex_groups.new(name='LowerLeg.b.l')
_vg = ob_frontleftleg_003.vertex_groups.new(name='Foot.b.l')
_vg = ob_frontleftleg_003.vertex_groups.new(name='UpperLeg.b.r')
for _i, _w in zip([0, 1, 2, 3, 8, 9, 10, 11, 12, 13, 14, 15, 16, 17, 18, 19, 20, 21, 22, 23, 24, 25, 26, 27, 28, 29, 30, 31, 32, 33, 34, 35, 36, 37, 38, 39, 40, 41, 42, 43, 44, 45, 46, 47], [1.0, 1.0, 1.0, 1.0, 0.5, 0.5, 0.5, 0.5, 1.0, 1.0, 1.0, 1.0, 0.5, 0.5, 0.5, 0.5, 0.5, 0.5, 0.5, 0.5, 0.5, 0.5, 0.5, 0.5, 0.5, 0.5, 1.0, 1.0, 1.0, 1.0, 0.5, 0.5, 0.5, 0.5, 0.5, 0.5, 0.5, 0.5, 0.5, 0.5, 0.5, 0.5, 0.5, 0.5]): _vg.add([_i], _w, 'REPLACE')
_vg = ob_frontleftleg_003.vertex_groups.new(name='LowerLeg.b.r')
for _i, _w in zip([4, 5, 6, 7, 8, 9, 10, 11, 12, 13, 14, 15, 16, 17, 18, 19, 20, 21, 22, 23, 24, 25, 26, 27, 28, 29, 30, 31, 32, 33, 34, 35, 36, 37, 38, 39, 40, 41, 42, 43, 44, 45, 46, 47], [1.0, 1.0, 1.0, 1.0, 0.5, 0.5, 0.5, 0.5, 0.5, 0.5, 0.5, 0.5, 1.0, 1.0, 1.0, 1.0, 0.5, 0.5, 0.5, 0.5, 0.5, 0.5, 0.5, 0.5, 0.5, 0.5, 0.5, 0.5, 0.5, 0.5, 0.5, 0.5, 1.0, 1.0, 1.0, 1.0, 0.5, 0.5, 0.5, 0.5, 0.5, 0.5, 0.5, 0.5]): _vg.add([_i], _w, 'REPLACE')
_vg = ob_frontleftleg_003.vertex_groups.new(name='Foot.b.r')
_vg = ob_frontleftleg_003.vertex_groups.new(name='UpperLeg.f.r')
_vg = ob_frontleftleg_003.vertex_groups.new(name='LowerLeg.f.r')
_vg = ob_frontleftleg_003.vertex_groups.new(name='Foot.f.r')
_m = ob_frontleftleg_003.modifiers.new('Armature', 'ARMATURE')
_m.object = ob_armature

# ---- collection membership
col_collection.objects.link(ob_body)
col_collection.objects.link(ob_armature)
col_collection.objects.link(ob_frontleftleg)
col_collection.objects.link(ob_frontleftleg_001)
col_collection.objects.link(ob_frontleftleg_002)
col_collection.objects.link(ob_frontleftleg_003)

# ---- scene / render settings (as saved in the file)
scene.frame_start = 1; scene.frame_end = 250; scene.frame_set(1)
scene.render.engine = 'BLENDER_EEVEE_NEXT'
scene.render.bake_bias = 0.0
scene.render.bake_samples = 0
scene.cycles.sampling_pattern = 'TABULATED_SOBOL'
scene.eevee.use_volume_custom_range = False
bpy.context.view_layer.update()

# ---- added for rendering (the .blend has no active camera and no usable light): camera, sun
cam_auto = bpy.data.cameras.new('AutoCamera')
cam_auto.lens = 50.0
cam_auto.sensor_width = 36.0
cam_auto.clip_end = 1000.0
ob_auto_camera = bpy.data.objects.new('AutoCamera', cam_auto)
scene.collection.objects.link(ob_auto_camera)
ob_auto_camera.location = (3.04493, -3.65245, 1.6291)
ob_auto_camera.rotation_euler = (1.09748, -7.21219e-08, 0.694738)
scene.camera = ob_auto_camera
light_auto_sun = bpy.data.lights.new('AutoSun', 'SUN')
light_auto_sun.energy = 3.0
light_auto_sun.angle = 0.0523599
ob_auto_sun = bpy.data.objects.new('AutoSun', light_auto_sun)
scene.collection.objects.link(ob_auto_sun)
ob_auto_sun.rotation_euler = (0.872665, 0.174533, 0.523599)
bpy.context.view_layer.update()
